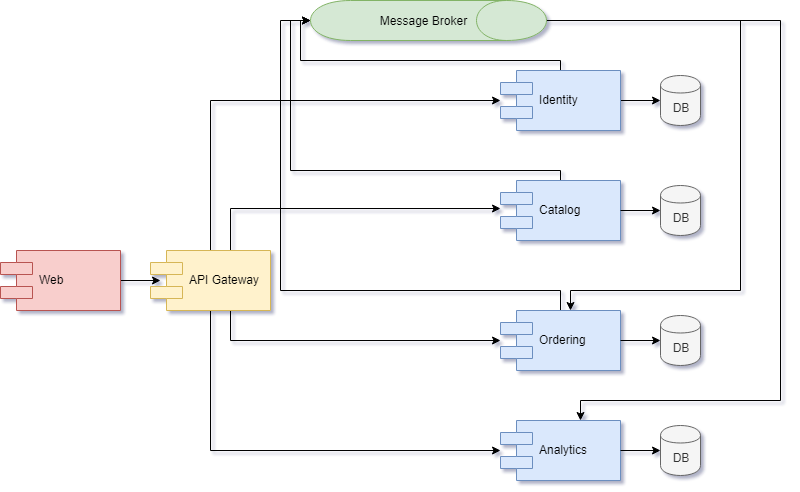

The diagram above was exported from draw.io. Its source (the exported page's mxGraphModel, read from the mxfile embedded in the PNG):
<mxGraphModel dx="872" dy="498" grid="1" gridSize="10" guides="1" tooltips="1" connect="1" arrows="1" fold="1" page="1" pageScale="1" pageWidth="827" pageHeight="1169" math="0" shadow="0">
  <root>
    <mxCell id="0" />
    <mxCell id="1" parent="0" />
    <mxCell id="iRbkClV9RlZjpIeLY7pl-20" style="edgeStyle=orthogonalEdgeStyle;rounded=0;html=1;exitX=1;exitY=0.5;exitDx=0;exitDy=0;entryX=0;entryY=0.5;entryDx=0;entryDy=0;jettySize=auto;orthogonalLoop=1;" edge="1" parent="1" source="iRbkClV9RlZjpIeLY7pl-1" target="iRbkClV9RlZjpIeLY7pl-18">
      <mxGeometry relative="1" as="geometry" />
    </mxCell>
    <mxCell id="iRbkClV9RlZjpIeLY7pl-31" style="edgeStyle=orthogonalEdgeStyle;rounded=0;html=1;exitX=0.5;exitY=0;exitDx=0;exitDy=0;entryX=0.5;entryY=1;entryDx=0;entryDy=0;jettySize=auto;orthogonalLoop=1;" edge="1" parent="1" source="iRbkClV9RlZjpIeLY7pl-1" target="iRbkClV9RlZjpIeLY7pl-29">
      <mxGeometry relative="1" as="geometry">
        <Array as="points">
          <mxPoint x="580" y="80" />
          <mxPoint x="320" y="80" />
          <mxPoint x="320" y="40" />
        </Array>
      </mxGeometry>
    </mxCell>
    <mxCell id="iRbkClV9RlZjpIeLY7pl-1" value="Identity" style="shape=component;align=left;spacingLeft=36;fillColor=#dae8fc;strokeColor=#6c8ebf;" vertex="1" parent="1">
      <mxGeometry x="520" y="90" width="120" height="60" as="geometry" />
    </mxCell>
    <mxCell id="iRbkClV9RlZjpIeLY7pl-34" style="edgeStyle=orthogonalEdgeStyle;rounded=0;html=1;exitX=0.5;exitY=0;exitDx=0;exitDy=0;jettySize=auto;orthogonalLoop=1;entryX=0.5;entryY=1;entryDx=0;entryDy=0;" edge="1" parent="1" source="iRbkClV9RlZjpIeLY7pl-2" target="iRbkClV9RlZjpIeLY7pl-29">
      <mxGeometry relative="1" as="geometry">
        <mxPoint x="290" y="40" as="targetPoint" />
        <Array as="points">
          <mxPoint x="580" y="190" />
          <mxPoint x="310" y="190" />
          <mxPoint x="310" y="40" />
        </Array>
      </mxGeometry>
    </mxCell>
    <mxCell id="iRbkClV9RlZjpIeLY7pl-2" value="Catalog" style="shape=component;align=left;spacingLeft=36;fillColor=#dae8fc;strokeColor=#6c8ebf;" vertex="1" parent="1">
      <mxGeometry x="520" y="200" width="120" height="60" as="geometry" />
    </mxCell>
    <mxCell id="iRbkClV9RlZjpIeLY7pl-40" style="edgeStyle=orthogonalEdgeStyle;rounded=0;html=1;exitX=0.5;exitY=0;exitDx=0;exitDy=0;entryX=0.5;entryY=1;entryDx=0;entryDy=0;jettySize=auto;orthogonalLoop=1;" edge="1" parent="1" source="iRbkClV9RlZjpIeLY7pl-3" target="iRbkClV9RlZjpIeLY7pl-29">
      <mxGeometry relative="1" as="geometry">
        <Array as="points">
          <mxPoint x="580" y="310" />
          <mxPoint x="300" y="310" />
          <mxPoint x="300" y="40" />
        </Array>
      </mxGeometry>
    </mxCell>
    <mxCell id="iRbkClV9RlZjpIeLY7pl-3" value="Ordering" style="shape=component;align=left;spacingLeft=36;fillColor=#dae8fc;strokeColor=#6c8ebf;" vertex="1" parent="1">
      <mxGeometry x="520" y="330" width="120" height="60" as="geometry" />
    </mxCell>
    <mxCell id="iRbkClV9RlZjpIeLY7pl-4" value="Analytics" style="shape=component;align=left;spacingLeft=36;fillColor=#dae8fc;strokeColor=#6c8ebf;" vertex="1" parent="1">
      <mxGeometry x="520" y="440" width="120" height="60" as="geometry" />
    </mxCell>
    <mxCell id="iRbkClV9RlZjpIeLY7pl-7" style="edgeStyle=orthogonalEdgeStyle;rounded=0;html=1;exitX=0.5;exitY=0;exitDx=0;exitDy=0;jettySize=auto;orthogonalLoop=1;" edge="1" parent="1" source="iRbkClV9RlZjpIeLY7pl-5" target="iRbkClV9RlZjpIeLY7pl-1">
      <mxGeometry relative="1" as="geometry">
        <Array as="points">
          <mxPoint x="230" y="120" />
        </Array>
      </mxGeometry>
    </mxCell>
    <mxCell id="iRbkClV9RlZjpIeLY7pl-10" style="edgeStyle=orthogonalEdgeStyle;rounded=0;html=1;exitX=0.75;exitY=0;exitDx=0;exitDy=0;jettySize=auto;orthogonalLoop=1;" edge="1" parent="1" source="iRbkClV9RlZjpIeLY7pl-5">
      <mxGeometry relative="1" as="geometry">
        <mxPoint x="520" y="228" as="targetPoint" />
        <Array as="points">
          <mxPoint x="250" y="270" />
          <mxPoint x="250" y="228" />
        </Array>
      </mxGeometry>
    </mxCell>
    <mxCell id="iRbkClV9RlZjpIeLY7pl-12" style="edgeStyle=orthogonalEdgeStyle;rounded=0;html=1;exitX=0.5;exitY=1;exitDx=0;exitDy=0;jettySize=auto;orthogonalLoop=1;" edge="1" parent="1" source="iRbkClV9RlZjpIeLY7pl-5">
      <mxGeometry relative="1" as="geometry">
        <mxPoint x="520" y="360" as="targetPoint" />
        <Array as="points">
          <mxPoint x="250" y="330" />
          <mxPoint x="250" y="360" />
        </Array>
      </mxGeometry>
    </mxCell>
    <mxCell id="iRbkClV9RlZjpIeLY7pl-14" style="edgeStyle=orthogonalEdgeStyle;rounded=0;html=1;exitX=0.5;exitY=1;exitDx=0;exitDy=0;jettySize=auto;orthogonalLoop=1;" edge="1" parent="1" source="iRbkClV9RlZjpIeLY7pl-5">
      <mxGeometry relative="1" as="geometry">
        <mxPoint x="520" y="470" as="targetPoint" />
        <Array as="points">
          <mxPoint x="230" y="470" />
        </Array>
      </mxGeometry>
    </mxCell>
    <mxCell id="iRbkClV9RlZjpIeLY7pl-5" value="API Gateway" style="shape=component;align=left;spacingLeft=36;fillColor=#fff2cc;strokeColor=#d6b656;" vertex="1" parent="1">
      <mxGeometry x="170" y="270" width="120" height="60" as="geometry" />
    </mxCell>
    <mxCell id="iRbkClV9RlZjpIeLY7pl-17" style="edgeStyle=orthogonalEdgeStyle;rounded=0;html=1;exitX=1;exitY=0.5;exitDx=0;exitDy=0;jettySize=auto;orthogonalLoop=1;" edge="1" parent="1" source="iRbkClV9RlZjpIeLY7pl-15">
      <mxGeometry relative="1" as="geometry">
        <mxPoint x="180" y="300" as="targetPoint" />
      </mxGeometry>
    </mxCell>
    <mxCell id="iRbkClV9RlZjpIeLY7pl-15" value="Web" style="shape=component;align=left;spacingLeft=36;fillColor=#f8cecc;strokeColor=#b85450;" vertex="1" parent="1">
      <mxGeometry x="20" y="270" width="120" height="60" as="geometry" />
    </mxCell>
    <mxCell id="iRbkClV9RlZjpIeLY7pl-18" value="DB" style="shape=cylinder;whiteSpace=wrap;html=1;boundedLbl=1;backgroundOutline=1;fillColor=#f5f5f5;strokeColor=#666666;fontColor=#333333;" vertex="1" parent="1">
      <mxGeometry x="680" y="95" width="40" height="50" as="geometry" />
    </mxCell>
    <mxCell id="iRbkClV9RlZjpIeLY7pl-21" style="edgeStyle=orthogonalEdgeStyle;rounded=0;html=1;exitX=1;exitY=0.5;exitDx=0;exitDy=0;entryX=0;entryY=0.5;entryDx=0;entryDy=0;jettySize=auto;orthogonalLoop=1;" edge="1" parent="1" target="iRbkClV9RlZjpIeLY7pl-22">
      <mxGeometry relative="1" as="geometry">
        <mxPoint x="640" y="230" as="sourcePoint" />
      </mxGeometry>
    </mxCell>
    <mxCell id="iRbkClV9RlZjpIeLY7pl-22" value="DB" style="shape=cylinder;whiteSpace=wrap;html=1;boundedLbl=1;backgroundOutline=1;fillColor=#f5f5f5;strokeColor=#666666;fontColor=#333333;" vertex="1" parent="1">
      <mxGeometry x="680" y="205" width="40" height="50" as="geometry" />
    </mxCell>
    <mxCell id="iRbkClV9RlZjpIeLY7pl-23" style="edgeStyle=orthogonalEdgeStyle;rounded=0;html=1;exitX=1;exitY=0.5;exitDx=0;exitDy=0;entryX=0;entryY=0.5;entryDx=0;entryDy=0;jettySize=auto;orthogonalLoop=1;" edge="1" parent="1" target="iRbkClV9RlZjpIeLY7pl-24">
      <mxGeometry relative="1" as="geometry">
        <mxPoint x="640" y="360" as="sourcePoint" />
      </mxGeometry>
    </mxCell>
    <mxCell id="iRbkClV9RlZjpIeLY7pl-24" value="DB" style="shape=cylinder;whiteSpace=wrap;html=1;boundedLbl=1;backgroundOutline=1;fillColor=#f5f5f5;strokeColor=#666666;fontColor=#333333;" vertex="1" parent="1">
      <mxGeometry x="680" y="335" width="40" height="50" as="geometry" />
    </mxCell>
    <mxCell id="iRbkClV9RlZjpIeLY7pl-25" style="edgeStyle=orthogonalEdgeStyle;rounded=0;html=1;exitX=1;exitY=0.5;exitDx=0;exitDy=0;entryX=0;entryY=0.5;entryDx=0;entryDy=0;jettySize=auto;orthogonalLoop=1;" edge="1" parent="1" target="iRbkClV9RlZjpIeLY7pl-26">
      <mxGeometry relative="1" as="geometry">
        <mxPoint x="640" y="470" as="sourcePoint" />
      </mxGeometry>
    </mxCell>
    <mxCell id="iRbkClV9RlZjpIeLY7pl-26" value="DB" style="shape=cylinder;whiteSpace=wrap;html=1;boundedLbl=1;backgroundOutline=1;fillColor=#f5f5f5;strokeColor=#666666;fontColor=#333333;" vertex="1" parent="1">
      <mxGeometry x="680" y="445" width="40" height="50" as="geometry" />
    </mxCell>
    <mxCell id="iRbkClV9RlZjpIeLY7pl-36" style="edgeStyle=orthogonalEdgeStyle;rounded=0;html=1;exitX=0.5;exitY=0;exitDx=0;exitDy=0;jettySize=auto;orthogonalLoop=1;" edge="1" parent="1" source="iRbkClV9RlZjpIeLY7pl-29">
      <mxGeometry relative="1" as="geometry">
        <mxPoint x="590" y="330" as="targetPoint" />
        <Array as="points">
          <mxPoint x="760" y="40" />
          <mxPoint x="760" y="310" />
          <mxPoint x="590" y="310" />
        </Array>
      </mxGeometry>
    </mxCell>
    <mxCell id="iRbkClV9RlZjpIeLY7pl-38" style="edgeStyle=orthogonalEdgeStyle;rounded=0;html=1;exitX=0.5;exitY=0;exitDx=0;exitDy=0;jettySize=auto;orthogonalLoop=1;" edge="1" parent="1" source="iRbkClV9RlZjpIeLY7pl-29">
      <mxGeometry relative="1" as="geometry">
        <mxPoint x="600" y="440" as="targetPoint" />
        <Array as="points">
          <mxPoint x="800" y="40" />
          <mxPoint x="800" y="420" />
          <mxPoint x="600" y="420" />
        </Array>
      </mxGeometry>
    </mxCell>
    <mxCell id="iRbkClV9RlZjpIeLY7pl-29" value="Message Broker" style="shape=cylinder;whiteSpace=wrap;boundedLbl=1;backgroundOutline=1;rotation=0;fillColor=#d5e8d4;strokeColor=#82b366;html=1;labelBackgroundColor=none;labelBorderColor=none;verticalAlign=middle;direction=south;" vertex="1" parent="1">
      <mxGeometry x="330" y="20" width="236" height="40" as="geometry" />
    </mxCell>
  </root>
</mxGraphModel>